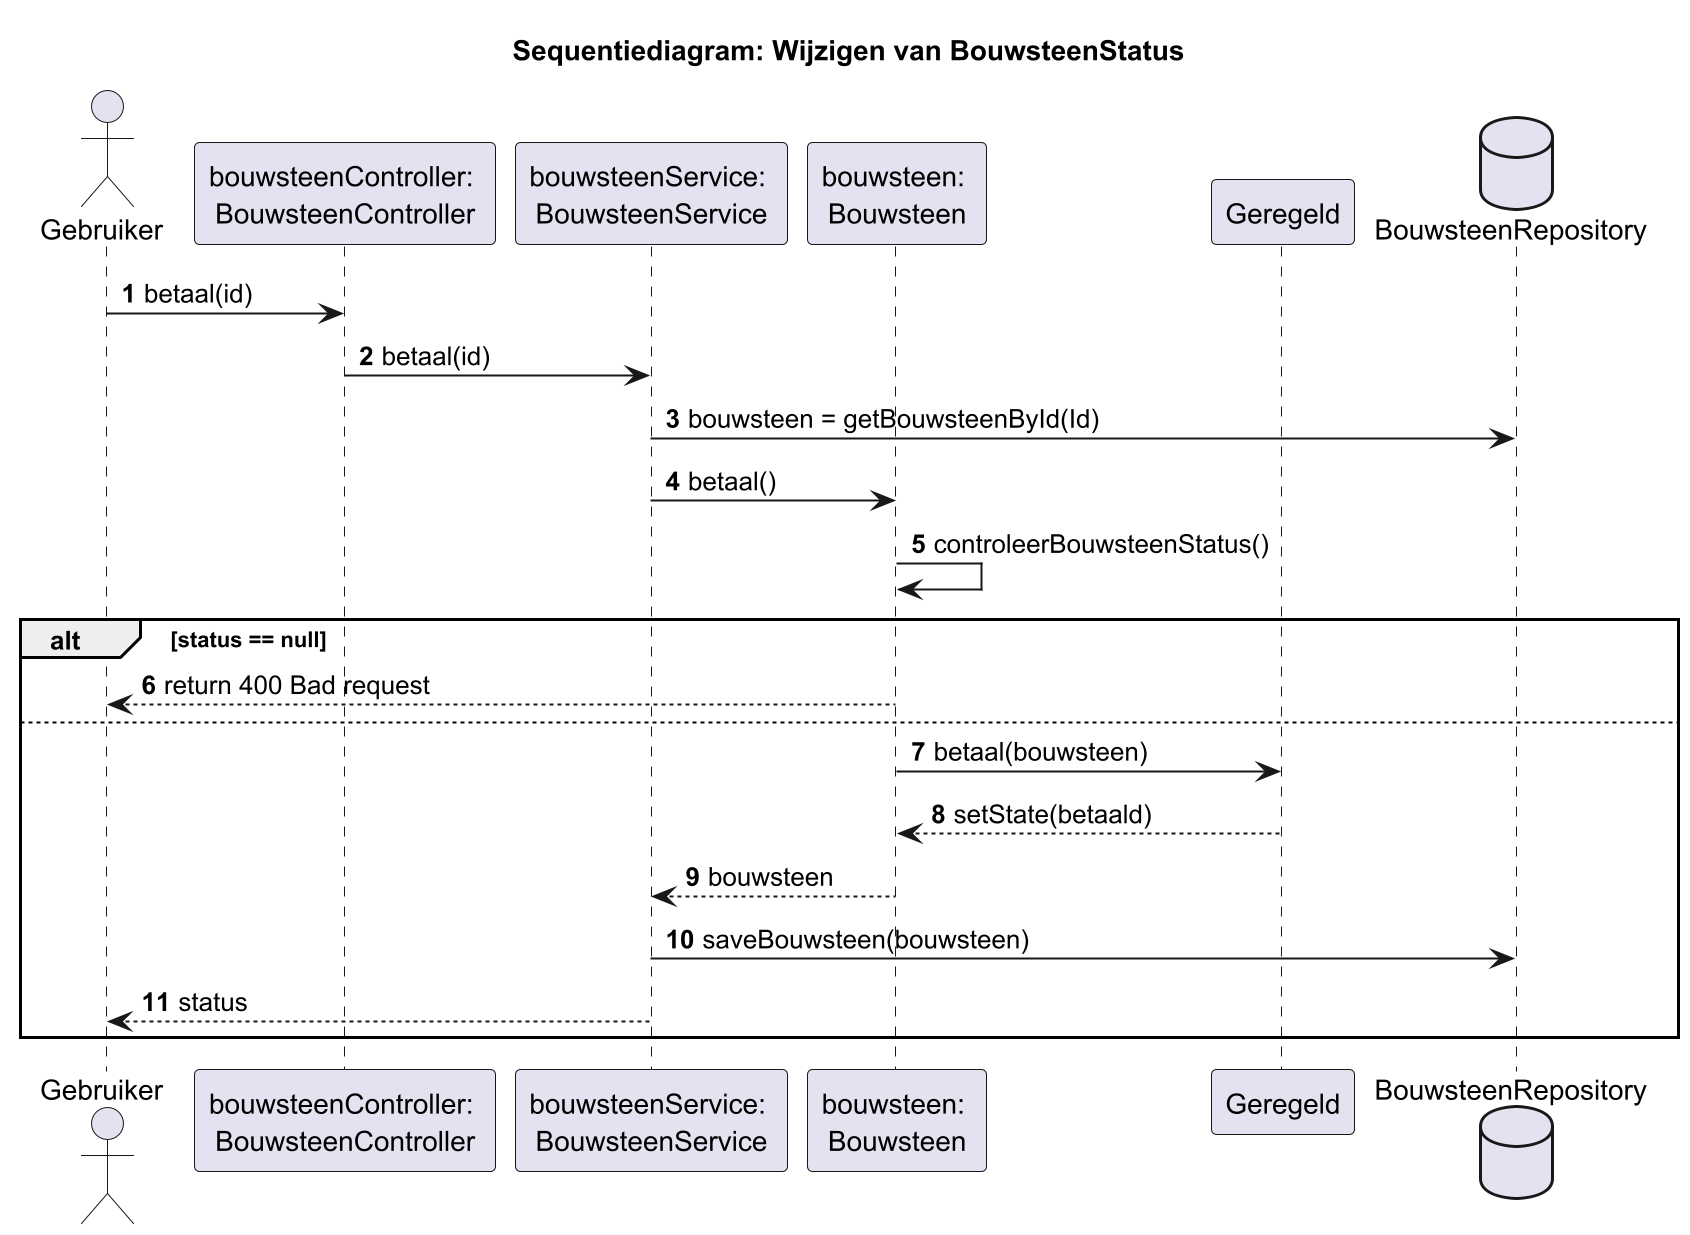

The diagram above was rendered by PlantUML. Its source (embedded in the PNG):
@startuml
title Sequentiediagram: Wijzigen van BouwsteenStatus
autonumber
actor Gebruiker
participant "bouwsteenController: \nBouwsteenController" as BsController
participant "bouwsteenService: \nBouwsteenService" as BsService
participant "bouwsteen: \nBouwsteen" as Bs
participant "Geregeld" as BSSgeregeld
database "BouwsteenRepository" as DB

Gebruiker -> BsController: betaal(id)
BsController -> BsService: betaal(id)
BsService -> DB: bouwsteen = getBouwsteenById(Id)
BsService -> Bs: betaal()
Bs -> Bs :controleerBouwsteenStatus()
alt status == null
Bs --> Gebruiker: return 400 Bad request
else
Bs -> BSSgeregeld: betaal(bouwsteen)
Bs <-- BSSgeregeld: setState(betaald)
Bs --> BsService: bouwsteen
BsService -> DB: saveBouwsteen(bouwsteen)
BsService --> Gebruiker: status
end

@enduml